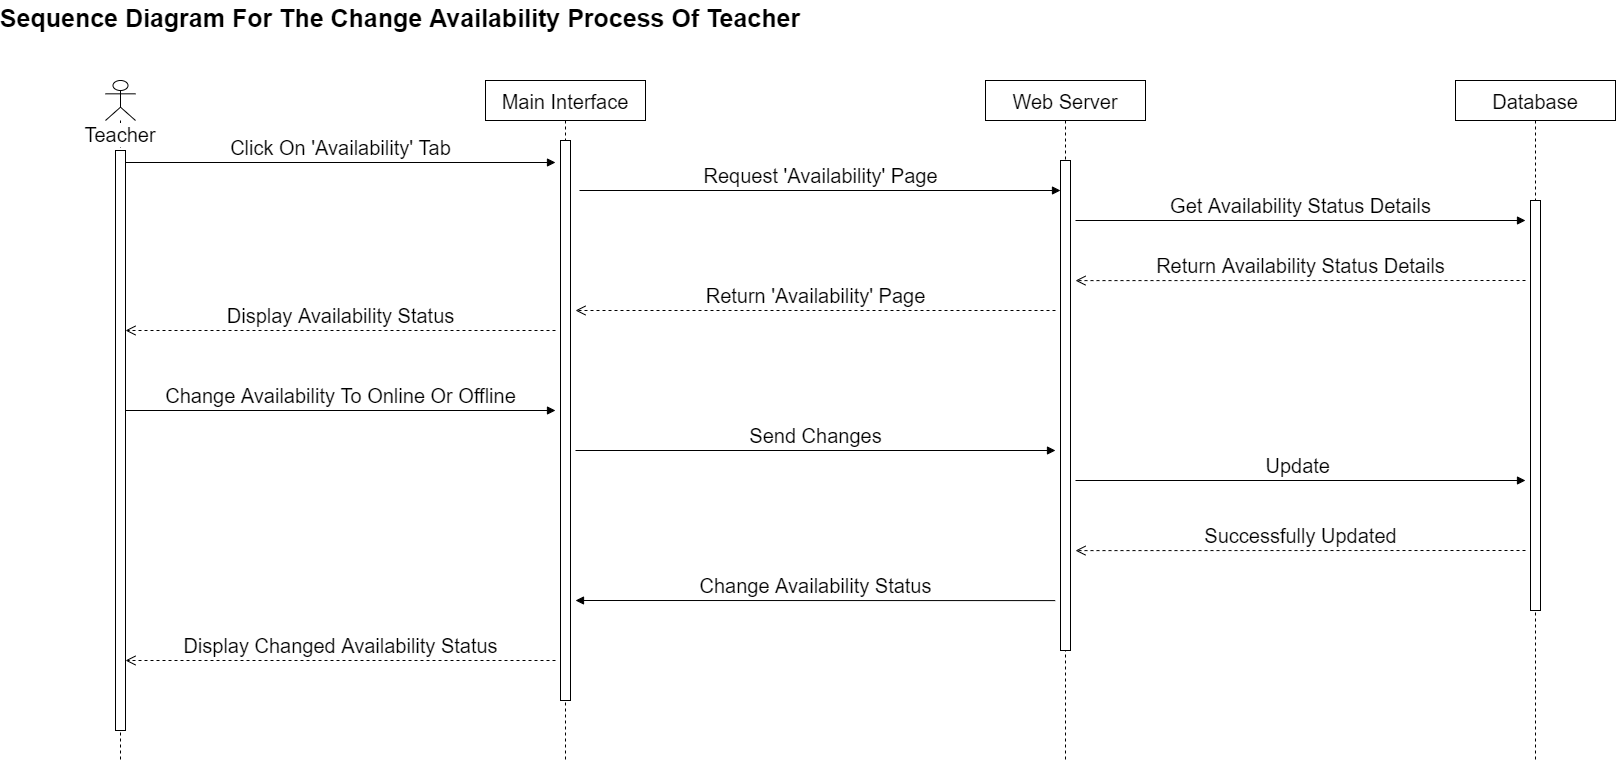

The diagram above was exported from draw.io. Its source (the exported page's mxGraphModel, read from the mxfile embedded in the PNG):
<mxGraphModel dx="868" dy="439" grid="1" gridSize="10" guides="1" tooltips="1" connect="1" arrows="1" fold="1" page="1" pageScale="1" pageWidth="850" pageHeight="1100" math="0" shadow="0">
  <root>
    <mxCell id="0" />
    <mxCell id="1" parent="0" />
    <mxCell id="3nuBFxr9cyL0pnOWT2aG-5" value="Main Interface" style="shape=umlLifeline;perimeter=lifelinePerimeter;container=1;collapsible=0;recursiveResize=0;rounded=0;shadow=0;strokeWidth=1;fontSize=20;" parent="1" vertex="1">
      <mxGeometry x="510" y="120" width="160" height="680" as="geometry" />
    </mxCell>
    <mxCell id="3PbQu7xdGpid1Uje4ATP-6" value="" style="html=1;points=[];perimeter=orthogonalPerimeter;" vertex="1" parent="3nuBFxr9cyL0pnOWT2aG-5">
      <mxGeometry x="75" y="60" width="10" height="560" as="geometry" />
    </mxCell>
    <mxCell id="3PbQu7xdGpid1Uje4ATP-1" value="&lt;font style=&quot;font-size: 20px&quot;&gt;Teacher&lt;/font&gt;" style="shape=umlLifeline;participant=umlActor;perimeter=lifelinePerimeter;whiteSpace=wrap;html=1;container=1;collapsible=0;recursiveResize=0;verticalAlign=top;spacingTop=36;labelBackgroundColor=#ffffff;outlineConnect=0;" vertex="1" parent="1">
      <mxGeometry x="130" y="120" width="30" height="680" as="geometry" />
    </mxCell>
    <mxCell id="3PbQu7xdGpid1Uje4ATP-7" value="" style="html=1;points=[];perimeter=orthogonalPerimeter;" vertex="1" parent="3PbQu7xdGpid1Uje4ATP-1">
      <mxGeometry x="10" y="70" width="10" height="580" as="geometry" />
    </mxCell>
    <mxCell id="3PbQu7xdGpid1Uje4ATP-2" value="Web Server" style="shape=umlLifeline;perimeter=lifelinePerimeter;container=1;collapsible=0;recursiveResize=0;rounded=0;shadow=0;strokeWidth=1;fontSize=20;" vertex="1" parent="1">
      <mxGeometry x="1010" y="120" width="160" height="680" as="geometry" />
    </mxCell>
    <mxCell id="3PbQu7xdGpid1Uje4ATP-9" value="" style="html=1;points=[];perimeter=orthogonalPerimeter;" vertex="1" parent="3PbQu7xdGpid1Uje4ATP-2">
      <mxGeometry x="75" y="80" width="10" height="490" as="geometry" />
    </mxCell>
    <mxCell id="3PbQu7xdGpid1Uje4ATP-3" value="Database" style="shape=umlLifeline;perimeter=lifelinePerimeter;container=1;collapsible=0;recursiveResize=0;rounded=0;shadow=0;strokeWidth=1;fontSize=20;" vertex="1" parent="1">
      <mxGeometry x="1480" y="120" width="160" height="680" as="geometry" />
    </mxCell>
    <mxCell id="3PbQu7xdGpid1Uje4ATP-14" value="" style="html=1;points=[];perimeter=orthogonalPerimeter;" vertex="1" parent="3PbQu7xdGpid1Uje4ATP-3">
      <mxGeometry x="75" y="120" width="10" height="410" as="geometry" />
    </mxCell>
    <mxCell id="3PbQu7xdGpid1Uje4ATP-5" value="&lt;font style=&quot;font-size: 20px&quot;&gt;Click On 'Availability' Tab&lt;/font&gt;" style="html=1;verticalAlign=bottom;endArrow=block;" edge="1" parent="1">
      <mxGeometry width="80" relative="1" as="geometry">
        <mxPoint x="150" y="202" as="sourcePoint" />
        <mxPoint x="580" y="202" as="targetPoint" />
      </mxGeometry>
    </mxCell>
    <mxCell id="3PbQu7xdGpid1Uje4ATP-8" value="&lt;font style=&quot;font-size: 20px&quot;&gt;Request 'Availability' Page&lt;/font&gt;" style="html=1;verticalAlign=bottom;endArrow=block;" edge="1" parent="1" target="3PbQu7xdGpid1Uje4ATP-9">
      <mxGeometry width="80" relative="1" as="geometry">
        <mxPoint x="604" y="230" as="sourcePoint" />
        <mxPoint x="840" y="222" as="targetPoint" />
      </mxGeometry>
    </mxCell>
    <mxCell id="3PbQu7xdGpid1Uje4ATP-10" value="&lt;font style=&quot;font-size: 20px&quot;&gt;Return 'Availability' Page&lt;/font&gt;" style="html=1;verticalAlign=bottom;endArrow=open;dashed=1;endSize=8;" edge="1" parent="1">
      <mxGeometry relative="1" as="geometry">
        <mxPoint x="1080" y="350" as="sourcePoint" />
        <mxPoint x="600" y="350" as="targetPoint" />
      </mxGeometry>
    </mxCell>
    <mxCell id="3PbQu7xdGpid1Uje4ATP-11" value="&lt;font style=&quot;font-size: 20px&quot;&gt;Display Availability Status&lt;/font&gt;" style="html=1;verticalAlign=bottom;endArrow=open;dashed=1;endSize=8;" edge="1" parent="1">
      <mxGeometry relative="1" as="geometry">
        <mxPoint x="580" y="370" as="sourcePoint" />
        <mxPoint x="150" y="370" as="targetPoint" />
      </mxGeometry>
    </mxCell>
    <mxCell id="3PbQu7xdGpid1Uje4ATP-33" value="Sequence Diagram For The Change Availability Process Of Teacher" style="text;align=center;fontStyle=1;verticalAlign=middle;spacingLeft=3;spacingRight=3;strokeColor=none;rotatable=0;points=[[0,0.5],[1,0.5]];portConstraint=eastwest;fontSize=25;" vertex="1" parent="1">
      <mxGeometry x="260" y="40" width="330" height="30" as="geometry" />
    </mxCell>
    <mxCell id="3PbQu7xdGpid1Uje4ATP-52" value="&lt;font style=&quot;font-size: 20px&quot;&gt;Change Availability To Online Or Offline&lt;/font&gt;" style="html=1;verticalAlign=bottom;endArrow=block;" edge="1" parent="1">
      <mxGeometry width="80" relative="1" as="geometry">
        <mxPoint x="150" y="450" as="sourcePoint" />
        <mxPoint x="580" y="450" as="targetPoint" />
      </mxGeometry>
    </mxCell>
    <mxCell id="3PbQu7xdGpid1Uje4ATP-70" value="&lt;font style=&quot;font-size: 20px&quot;&gt;Send Changes&lt;/font&gt;" style="html=1;verticalAlign=bottom;endArrow=block;exitX=0.55;exitY=0.129;exitDx=0;exitDy=0;exitPerimeter=0;" edge="1" parent="1">
      <mxGeometry width="80" relative="1" as="geometry">
        <mxPoint x="600" y="490" as="sourcePoint" />
        <mxPoint x="1080" y="490" as="targetPoint" />
      </mxGeometry>
    </mxCell>
    <mxCell id="3PbQu7xdGpid1Uje4ATP-91" value="&lt;font style=&quot;font-size: 20px&quot;&gt;Update&amp;nbsp;&lt;/font&gt;" style="html=1;verticalAlign=bottom;endArrow=block;" edge="1" parent="1">
      <mxGeometry width="80" relative="1" as="geometry">
        <mxPoint x="1100" y="520" as="sourcePoint" />
        <mxPoint x="1550" y="520" as="targetPoint" />
      </mxGeometry>
    </mxCell>
    <mxCell id="3PbQu7xdGpid1Uje4ATP-98" value="&lt;font style=&quot;font-size: 20px&quot;&gt;Successfully Updated&lt;/font&gt;" style="html=1;verticalAlign=bottom;endArrow=open;dashed=1;endSize=8;" edge="1" parent="1">
      <mxGeometry relative="1" as="geometry">
        <mxPoint x="1550" y="590" as="sourcePoint" />
        <mxPoint x="1100" y="590.1" as="targetPoint" />
      </mxGeometry>
    </mxCell>
    <mxCell id="3PbQu7xdGpid1Uje4ATP-100" value="&lt;font style=&quot;font-size: 20px&quot;&gt;Change Availability Status&lt;/font&gt;" style="html=1;verticalAlign=bottom;endArrow=block;exitX=0.466;exitY=0.267;exitDx=0;exitDy=0;exitPerimeter=0;" edge="1" parent="1">
      <mxGeometry width="80" relative="1" as="geometry">
        <mxPoint x="1079.71" y="640.0999999999999" as="sourcePoint" />
        <mxPoint x="600" y="640" as="targetPoint" />
      </mxGeometry>
    </mxCell>
    <mxCell id="3PbQu7xdGpid1Uje4ATP-107" value="&lt;font style=&quot;font-size: 20px&quot;&gt;Display Changed Availability Status&lt;/font&gt;" style="html=1;verticalAlign=bottom;endArrow=open;dashed=1;endSize=8;" edge="1" parent="1">
      <mxGeometry relative="1" as="geometry">
        <mxPoint x="580" y="700" as="sourcePoint" />
        <mxPoint x="150" y="700" as="targetPoint" />
      </mxGeometry>
    </mxCell>
    <mxCell id="3PbQu7xdGpid1Uje4ATP-108" value="&lt;font style=&quot;font-size: 20px&quot;&gt;Get Availability Status Details&lt;/font&gt;" style="html=1;verticalAlign=bottom;endArrow=block;" edge="1" parent="1">
      <mxGeometry width="80" relative="1" as="geometry">
        <mxPoint x="1100" y="260" as="sourcePoint" />
        <mxPoint x="1550" y="260" as="targetPoint" />
      </mxGeometry>
    </mxCell>
    <mxCell id="3PbQu7xdGpid1Uje4ATP-109" value="&lt;font style=&quot;font-size: 20px&quot;&gt;Return Availability Status Details&lt;/font&gt;" style="html=1;verticalAlign=bottom;endArrow=open;dashed=1;endSize=8;" edge="1" parent="1">
      <mxGeometry relative="1" as="geometry">
        <mxPoint x="1550" y="320" as="sourcePoint" />
        <mxPoint x="1100" y="320.0999999999999" as="targetPoint" />
      </mxGeometry>
    </mxCell>
  </root>
</mxGraphModel>